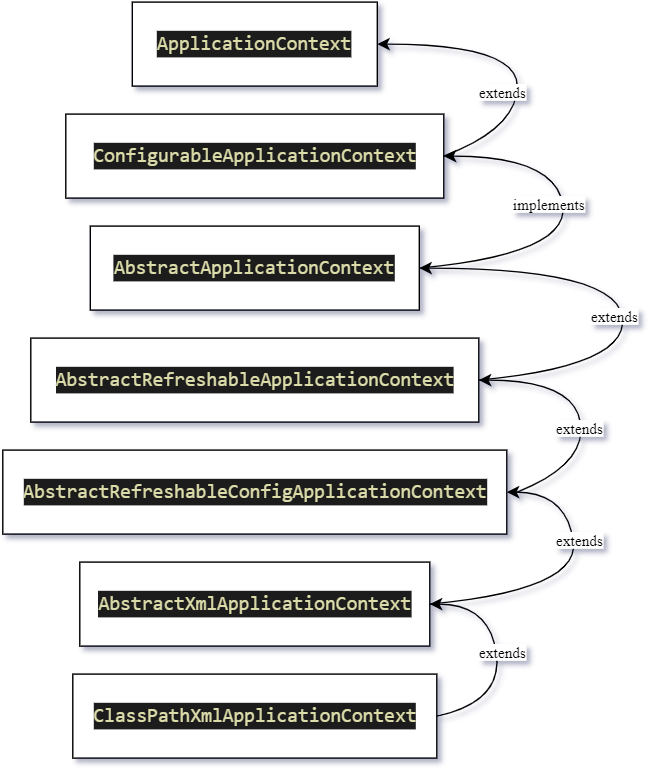

The diagram above was exported from draw.io. Its source (the exported page's mxGraphModel, read from the mxfile embedded in the PNG):
<mxGraphModel dx="480" dy="798" grid="1" gridSize="10" guides="1" tooltips="1" connect="1" arrows="1" fold="1" page="1" pageScale="1" pageWidth="1169" pageHeight="827" math="0" shadow="0">
  <root>
    <mxCell id="0" />
    <mxCell id="1" parent="0" />
    <mxCell id="OmRNsfnCgl49BE5U08zf-90" value="&lt;div style=&quot;color: rgb(212, 212, 212); background-color: rgb(30, 30, 30); font-family: Consolas, &amp;quot;Courier New&amp;quot;, monospace; font-size: 14px; line-height: 19px;&quot;&gt;&lt;span style=&quot;color: #dcdcaa;&quot;&gt;ClassPathXmlApplicationContext&lt;/span&gt;&lt;/div&gt;" style="rounded=0;whiteSpace=wrap;html=1;labelBackgroundColor=none;fontFamily=Times New Roman;fontSize=11;fontColor=#3333FF;fillColor=default;" vertex="1" parent="1">
      <mxGeometry x="282.5" y="570" width="260" height="60" as="geometry" />
    </mxCell>
    <mxCell id="OmRNsfnCgl49BE5U08zf-91" value="&lt;div style=&quot;color: rgb(212, 212, 212); background-color: rgb(30, 30, 30); font-family: Consolas, &amp;quot;Courier New&amp;quot;, monospace; font-size: 14px; line-height: 19px;&quot;&gt;&lt;span style=&quot;color: #dcdcaa;&quot;&gt;AbstractXmlApplicationContext&lt;/span&gt;&lt;/div&gt;" style="rounded=0;whiteSpace=wrap;html=1;labelBackgroundColor=none;fontFamily=Times New Roman;fontSize=11;fontColor=#3333FF;fillColor=default;" vertex="1" parent="1">
      <mxGeometry x="287.5" y="490" width="250" height="60" as="geometry" />
    </mxCell>
    <mxCell id="OmRNsfnCgl49BE5U08zf-92" value="&lt;div style=&quot;color: rgb(212, 212, 212); background-color: rgb(30, 30, 30); font-family: Consolas, &amp;quot;Courier New&amp;quot;, monospace; font-size: 14px; line-height: 19px;&quot;&gt;&lt;span style=&quot;color: #dcdcaa;&quot;&gt;AbstractRefreshableConfig&lt;/span&gt;&lt;span style=&quot;color: rgb(220, 220, 170);&quot;&gt;ApplicationContext&lt;/span&gt;&lt;/div&gt;" style="rounded=0;whiteSpace=wrap;html=1;labelBackgroundColor=none;fontFamily=Times New Roman;fontSize=11;fontColor=#3333FF;fillColor=default;" vertex="1" parent="1">
      <mxGeometry x="232.5" y="410" width="360" height="60" as="geometry" />
    </mxCell>
    <mxCell id="OmRNsfnCgl49BE5U08zf-93" value="&lt;div style=&quot;color: rgb(212, 212, 212); background-color: rgb(30, 30, 30); font-family: Consolas, &amp;quot;Courier New&amp;quot;, monospace; font-size: 14px; line-height: 19px;&quot;&gt;&lt;span style=&quot;color: #dcdcaa;&quot;&gt;AbstractRefreshable&lt;/span&gt;&lt;span style=&quot;color: rgb(220, 220, 170);&quot;&gt;ApplicationContext&lt;/span&gt;&lt;/div&gt;" style="rounded=0;whiteSpace=wrap;html=1;labelBackgroundColor=none;fontFamily=Times New Roman;fontSize=11;fontColor=#3333FF;fillColor=default;" vertex="1" parent="1">
      <mxGeometry x="252.5" y="330" width="320" height="60" as="geometry" />
    </mxCell>
    <mxCell id="OmRNsfnCgl49BE5U08zf-94" value="&lt;div style=&quot;color: rgb(212, 212, 212); background-color: rgb(30, 30, 30); font-family: Consolas, &amp;quot;Courier New&amp;quot;, monospace; font-size: 14px; line-height: 19px;&quot;&gt;&lt;span style=&quot;color: #dcdcaa;&quot;&gt;Abstract&lt;/span&gt;&lt;span style=&quot;color: rgb(220, 220, 170);&quot;&gt;ApplicationContext&lt;/span&gt;&lt;/div&gt;" style="rounded=0;whiteSpace=wrap;html=1;labelBackgroundColor=none;fontFamily=Times New Roman;fontSize=11;fontColor=#3333FF;fillColor=default;" vertex="1" parent="1">
      <mxGeometry x="295" y="250" width="235" height="60" as="geometry" />
    </mxCell>
    <mxCell id="OmRNsfnCgl49BE5U08zf-95" value="&lt;div style=&quot;background-color: rgb(30, 30, 30); font-family: Consolas, &amp;quot;Courier New&amp;quot;, monospace; font-size: 14px; line-height: 19px;&quot;&gt;&lt;font color=&quot;#dcdcaa&quot;&gt;ConfigurableApplicationContext&lt;/font&gt;&lt;/div&gt;" style="rounded=0;whiteSpace=wrap;html=1;labelBackgroundColor=none;fontFamily=Times New Roman;fontSize=11;fontColor=#3333FF;fillColor=default;" vertex="1" parent="1">
      <mxGeometry x="277.5" y="170" width="270" height="60" as="geometry" />
    </mxCell>
    <mxCell id="OmRNsfnCgl49BE5U08zf-96" value="&lt;div style=&quot;background-color: rgb(30, 30, 30); font-family: Consolas, &amp;quot;Courier New&amp;quot;, monospace; font-size: 14px; line-height: 19px;&quot;&gt;&lt;font color=&quot;#dcdcaa&quot;&gt;ApplicationContext&lt;/font&gt;&lt;/div&gt;" style="rounded=0;whiteSpace=wrap;html=1;labelBackgroundColor=none;fontFamily=Times New Roman;fontSize=11;fontColor=#3333FF;fillColor=default;" vertex="1" parent="1">
      <mxGeometry x="325" y="90" width="175" height="60" as="geometry" />
    </mxCell>
    <mxCell id="OmRNsfnCgl49BE5U08zf-99" value="" style="curved=1;endArrow=classic;html=1;rounded=0;fontFamily=Times New Roman;fontSize=11;fontColor=#000000;exitX=1;exitY=0.5;exitDx=0;exitDy=0;entryX=1;entryY=0.5;entryDx=0;entryDy=0;" edge="1" parent="1" source="OmRNsfnCgl49BE5U08zf-90" target="OmRNsfnCgl49BE5U08zf-91">
      <mxGeometry width="50" height="50" relative="1" as="geometry">
        <mxPoint x="470" y="390" as="sourcePoint" />
        <mxPoint x="540" y="540" as="targetPoint" />
        <Array as="points">
          <mxPoint x="590" y="590" />
          <mxPoint x="580" y="520" />
        </Array>
      </mxGeometry>
    </mxCell>
    <mxCell id="OmRNsfnCgl49BE5U08zf-97" value="&lt;span style=&quot;background-color: rgb(255, 255, 255);&quot;&gt;extends&lt;/span&gt;" style="text;html=1;align=center;verticalAlign=middle;whiteSpace=wrap;rounded=0;labelBackgroundColor=none;fontFamily=Times New Roman;fontSize=11;" vertex="1" parent="1">
      <mxGeometry x="560" y="540" width="60" height="30" as="geometry" />
    </mxCell>
    <mxCell id="OmRNsfnCgl49BE5U08zf-103" value="" style="curved=1;endArrow=classic;html=1;rounded=0;fontFamily=Times New Roman;fontSize=11;fontColor=#000000;exitX=1;exitY=0.5;exitDx=0;exitDy=0;entryX=1;entryY=0.5;entryDx=0;entryDy=0;" edge="1" parent="1" source="OmRNsfnCgl49BE5U08zf-91" target="OmRNsfnCgl49BE5U08zf-92">
      <mxGeometry width="50" height="50" relative="1" as="geometry">
        <mxPoint x="597.5000000000001" y="520" as="sourcePoint" />
        <mxPoint x="592.5000000000001" y="440" as="targetPoint" />
        <Array as="points">
          <mxPoint x="645" y="510" />
          <mxPoint x="635" y="440" />
        </Array>
      </mxGeometry>
    </mxCell>
    <mxCell id="OmRNsfnCgl49BE5U08zf-104" value="&lt;span style=&quot;background-color: rgb(255, 255, 255);&quot;&gt;extends&lt;/span&gt;" style="text;html=1;align=center;verticalAlign=middle;whiteSpace=wrap;rounded=0;labelBackgroundColor=none;fontFamily=Times New Roman;fontSize=11;" vertex="1" parent="1">
      <mxGeometry x="615" y="460" width="60" height="30" as="geometry" />
    </mxCell>
    <mxCell id="OmRNsfnCgl49BE5U08zf-105" value="" style="curved=1;endArrow=classic;html=1;rounded=0;fontFamily=Times New Roman;fontSize=11;fontColor=#000000;entryX=1;entryY=0.5;entryDx=0;entryDy=0;" edge="1" parent="1" target="OmRNsfnCgl49BE5U08zf-93">
      <mxGeometry width="50" height="50" relative="1" as="geometry">
        <mxPoint x="600" y="440" as="sourcePoint" />
        <mxPoint x="602.5" y="360" as="targetPoint" />
        <Array as="points">
          <mxPoint x="650" y="420" />
          <mxPoint x="640" y="360" />
        </Array>
      </mxGeometry>
    </mxCell>
    <mxCell id="OmRNsfnCgl49BE5U08zf-106" value="&lt;span style=&quot;background-color: rgb(255, 255, 255);&quot;&gt;extends&lt;/span&gt;" style="text;html=1;align=center;verticalAlign=middle;whiteSpace=wrap;rounded=0;labelBackgroundColor=none;fontFamily=Times New Roman;fontSize=11;" vertex="1" parent="1">
      <mxGeometry x="615" y="380" width="60" height="30" as="geometry" />
    </mxCell>
    <mxCell id="OmRNsfnCgl49BE5U08zf-107" value="" style="curved=1;endArrow=classic;html=1;rounded=0;fontFamily=Times New Roman;fontSize=11;fontColor=#000000;exitX=1;exitY=0.5;exitDx=0;exitDy=0;entryX=1;entryY=0.5;entryDx=0;entryDy=0;" edge="1" parent="1" target="OmRNsfnCgl49BE5U08zf-94">
      <mxGeometry width="50" height="50" relative="1" as="geometry">
        <mxPoint x="572.5000000000001" y="360" as="sourcePoint" />
        <mxPoint x="627.5" y="280" as="targetPoint" />
        <Array as="points">
          <mxPoint x="680" y="350" />
          <mxPoint x="670" y="280" />
        </Array>
      </mxGeometry>
    </mxCell>
    <mxCell id="OmRNsfnCgl49BE5U08zf-108" value="&lt;span style=&quot;background-color: rgb(255, 255, 255);&quot;&gt;extends&lt;/span&gt;" style="text;html=1;align=center;verticalAlign=middle;whiteSpace=wrap;rounded=0;labelBackgroundColor=none;fontFamily=Times New Roman;fontSize=11;" vertex="1" parent="1">
      <mxGeometry x="640" y="300" width="60" height="30" as="geometry" />
    </mxCell>
    <mxCell id="OmRNsfnCgl49BE5U08zf-109" value="" style="curved=1;endArrow=classic;html=1;rounded=0;fontFamily=Times New Roman;fontSize=11;fontColor=#000000;exitX=1;exitY=0.5;exitDx=0;exitDy=0;entryX=1;entryY=0.5;entryDx=0;entryDy=0;" edge="1" parent="1" target="OmRNsfnCgl49BE5U08zf-95">
      <mxGeometry width="50" height="50" relative="1" as="geometry">
        <mxPoint x="530.0000000000001" y="280" as="sourcePoint" />
        <mxPoint x="585" y="200" as="targetPoint" />
        <Array as="points">
          <mxPoint x="637.5" y="270" />
          <mxPoint x="627.5" y="200" />
        </Array>
      </mxGeometry>
    </mxCell>
    <mxCell id="OmRNsfnCgl49BE5U08zf-110" value="&lt;span style=&quot;background-color: rgb(255, 255, 255);&quot;&gt;implements&lt;/span&gt;" style="text;html=1;align=center;verticalAlign=middle;whiteSpace=wrap;rounded=0;labelBackgroundColor=none;fontFamily=Times New Roman;fontSize=11;" vertex="1" parent="1">
      <mxGeometry x="592.5" y="220" width="60" height="30" as="geometry" />
    </mxCell>
    <mxCell id="OmRNsfnCgl49BE5U08zf-111" value="" style="curved=1;endArrow=classic;html=1;rounded=0;fontFamily=Times New Roman;fontSize=11;fontColor=#000000;exitX=1;exitY=0.5;exitDx=0;exitDy=0;entryX=1;entryY=0.5;entryDx=0;entryDy=0;" edge="1" parent="1" target="OmRNsfnCgl49BE5U08zf-96">
      <mxGeometry width="50" height="50" relative="1" as="geometry">
        <mxPoint x="547.5000000000001" y="200" as="sourcePoint" />
        <mxPoint x="565.0000000000001" y="120" as="targetPoint" />
        <Array as="points">
          <mxPoint x="600" y="180" />
          <mxPoint x="600" y="120" />
        </Array>
      </mxGeometry>
    </mxCell>
    <mxCell id="OmRNsfnCgl49BE5U08zf-112" value="&lt;span style=&quot;background-color: rgb(255, 255, 255);&quot;&gt;extends&lt;/span&gt;" style="text;html=1;align=center;verticalAlign=middle;whiteSpace=wrap;rounded=0;labelBackgroundColor=none;fontFamily=Times New Roman;fontSize=11;" vertex="1" parent="1">
      <mxGeometry x="560" y="140" width="60" height="30" as="geometry" />
    </mxCell>
  </root>
</mxGraphModel>